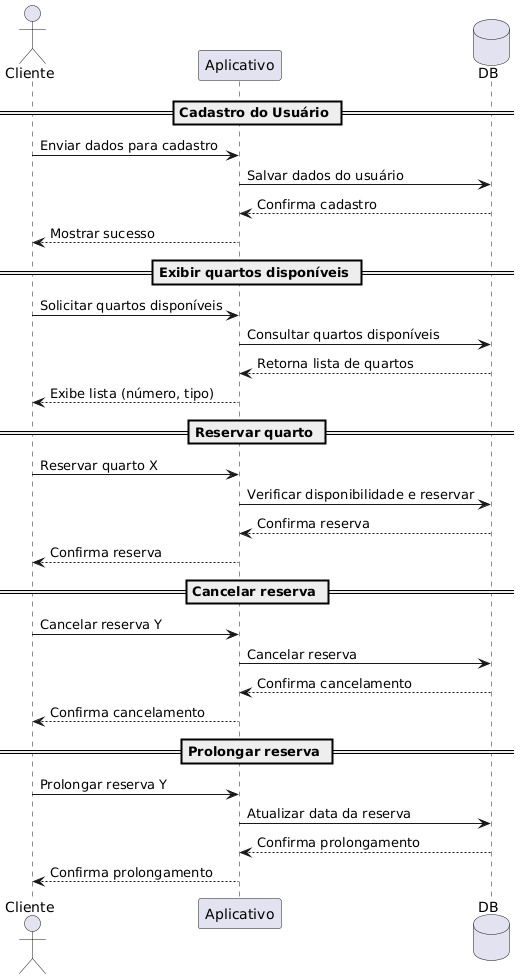

The diagram above was rendered by PlantUML. Its source (embedded in the PNG):
@startuml
actor Cliente
participant Aplicativo
database DB

== Cadastro do Usuário ==
Cliente -> Aplicativo: Enviar dados para cadastro
Aplicativo -> DB: Salvar dados do usuário
DB --> Aplicativo: Confirma cadastro
Aplicativo --> Cliente: Mostrar sucesso

== Exibir quartos disponíveis ==
Cliente -> Aplicativo: Solicitar quartos disponíveis
Aplicativo -> DB: Consultar quartos disponíveis
DB --> Aplicativo: Retorna lista de quartos
Aplicativo --> Cliente: Exibe lista (número, tipo)

== Reservar quarto ==
Cliente -> Aplicativo: Reservar quarto X
Aplicativo -> DB: Verificar disponibilidade e reservar
DB --> Aplicativo: Confirma reserva
Aplicativo --> Cliente: Confirma reserva

== Cancelar reserva ==
Cliente -> Aplicativo: Cancelar reserva Y
Aplicativo -> DB: Cancelar reserva
DB --> Aplicativo: Confirma cancelamento
Aplicativo --> Cliente: Confirma cancelamento

== Prolongar reserva ==
Cliente -> Aplicativo: Prolongar reserva Y
Aplicativo -> DB: Atualizar data da reserva
DB --> Aplicativo: Confirma prolongamento
Aplicativo --> Cliente: Confirma prolongamento
@enduml